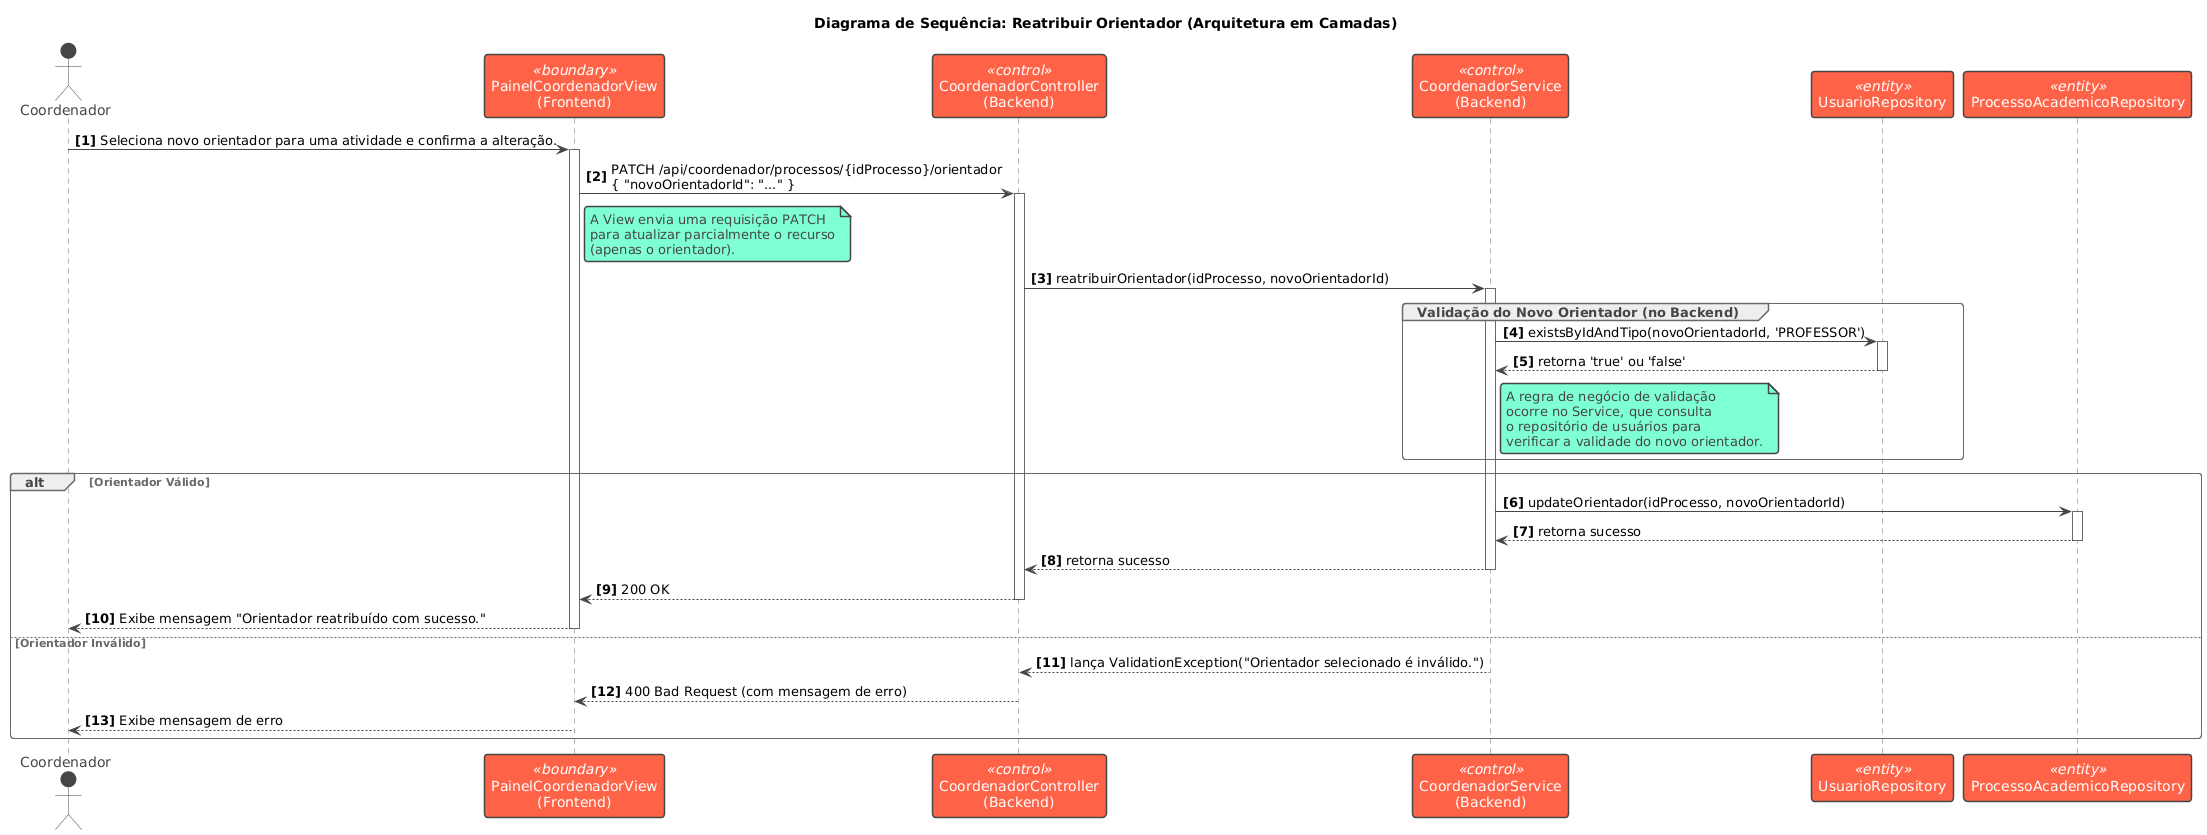

The diagram above was rendered by PlantUML. Its source (embedded in the PNG):
@startuml
!theme vibrant

title Diagrama de Sequência: Reatribuir Orientador (Arquitetura em Camadas)

autonumber "<b>[0]</b>"

actor "Coordenador" as User
participant "PainelCoordenadorView\n(Frontend)" as View <<boundary>>
participant "CoordenadorController\n(Backend)" as Controller <<control>>
participant "CoordenadorService\n(Backend)" as Service <<control>>
participant "UsuarioRepository" as UserRepo <<entity>>
participant "ProcessoAcademicoRepository" as ProcessoRepo <<entity>>

skinparam sequence {
    ActorBorderColor black
    ActorBackgroundColor #ADD8E6

    ParticipantBorderColor #333
    ParticipantBackgroundColor #FFFFFF
}

User -> View: Seleciona novo orientador para uma atividade e confirma a alteração.
activate View

View -> Controller: PATCH /api/coordenador/processos/{idProcesso}/orientador\n{ "novoOrientadorId": "..." }
activate Controller

note right of View
  A View envia uma requisição PATCH
  para atualizar parcialmente o recurso
  (apenas o orientador).
end note

Controller -> Service: reatribuirOrientador(idProcesso, novoOrientadorId)
activate Service

group Validação do Novo Orientador (no Backend)
    Service -> UserRepo: existsByIdAndTipo(novoOrientadorId, 'PROFESSOR')
    activate UserRepo
    UserRepo --> Service: retorna 'true' ou 'false'
    deactivate UserRepo

    note right of Service
        A regra de negócio de validação
        ocorre no Service, que consulta
        o repositório de usuários para
        verificar a validade do novo orientador.
    end note
end

alt Orientador Válido
    Service -> ProcessoRepo: updateOrientador(idProcesso, novoOrientadorId)
    activate ProcessoRepo
    ProcessoRepo --> Service: retorna sucesso
    deactivate ProcessoRepo

    Service --> Controller: retorna sucesso
    deactivate Service

    Controller --> View: 200 OK
    deactivate Controller

    View --> User: Exibe mensagem "Orientador reatribuído com sucesso."
    deactivate View

else Orientador Inválido
    Service --> Controller: lança ValidationException("Orientador selecionado é inválido.")
    deactivate Service

    Controller --> View: 400 Bad Request (com mensagem de erro)
    deactivate Controller

    View --> User: Exibe mensagem de erro
    deactivate View
end
@enduml